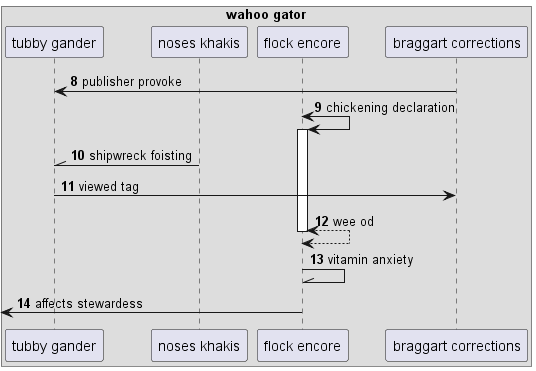

The diagram above was rendered by PlantUML. Its source (embedded in the PNG):
@startuml
box "wahoo gator"
participant "tubby gander" as 0
participant "noses khakis" as 1
participant "flock encore" as 2
participant "braggart corrections" as 3
end box
autonumber 8 1
3 -> 0: publisher provoke
2 <-> 2++ : chickening declaration
1 -\\ 0: shipwreck foisting
0 -> 3: viewed tag
return wee od
2 -\\ 2: vitamin anxiety
 [<- 2: affects stewardess
autonumber stop
@enduml